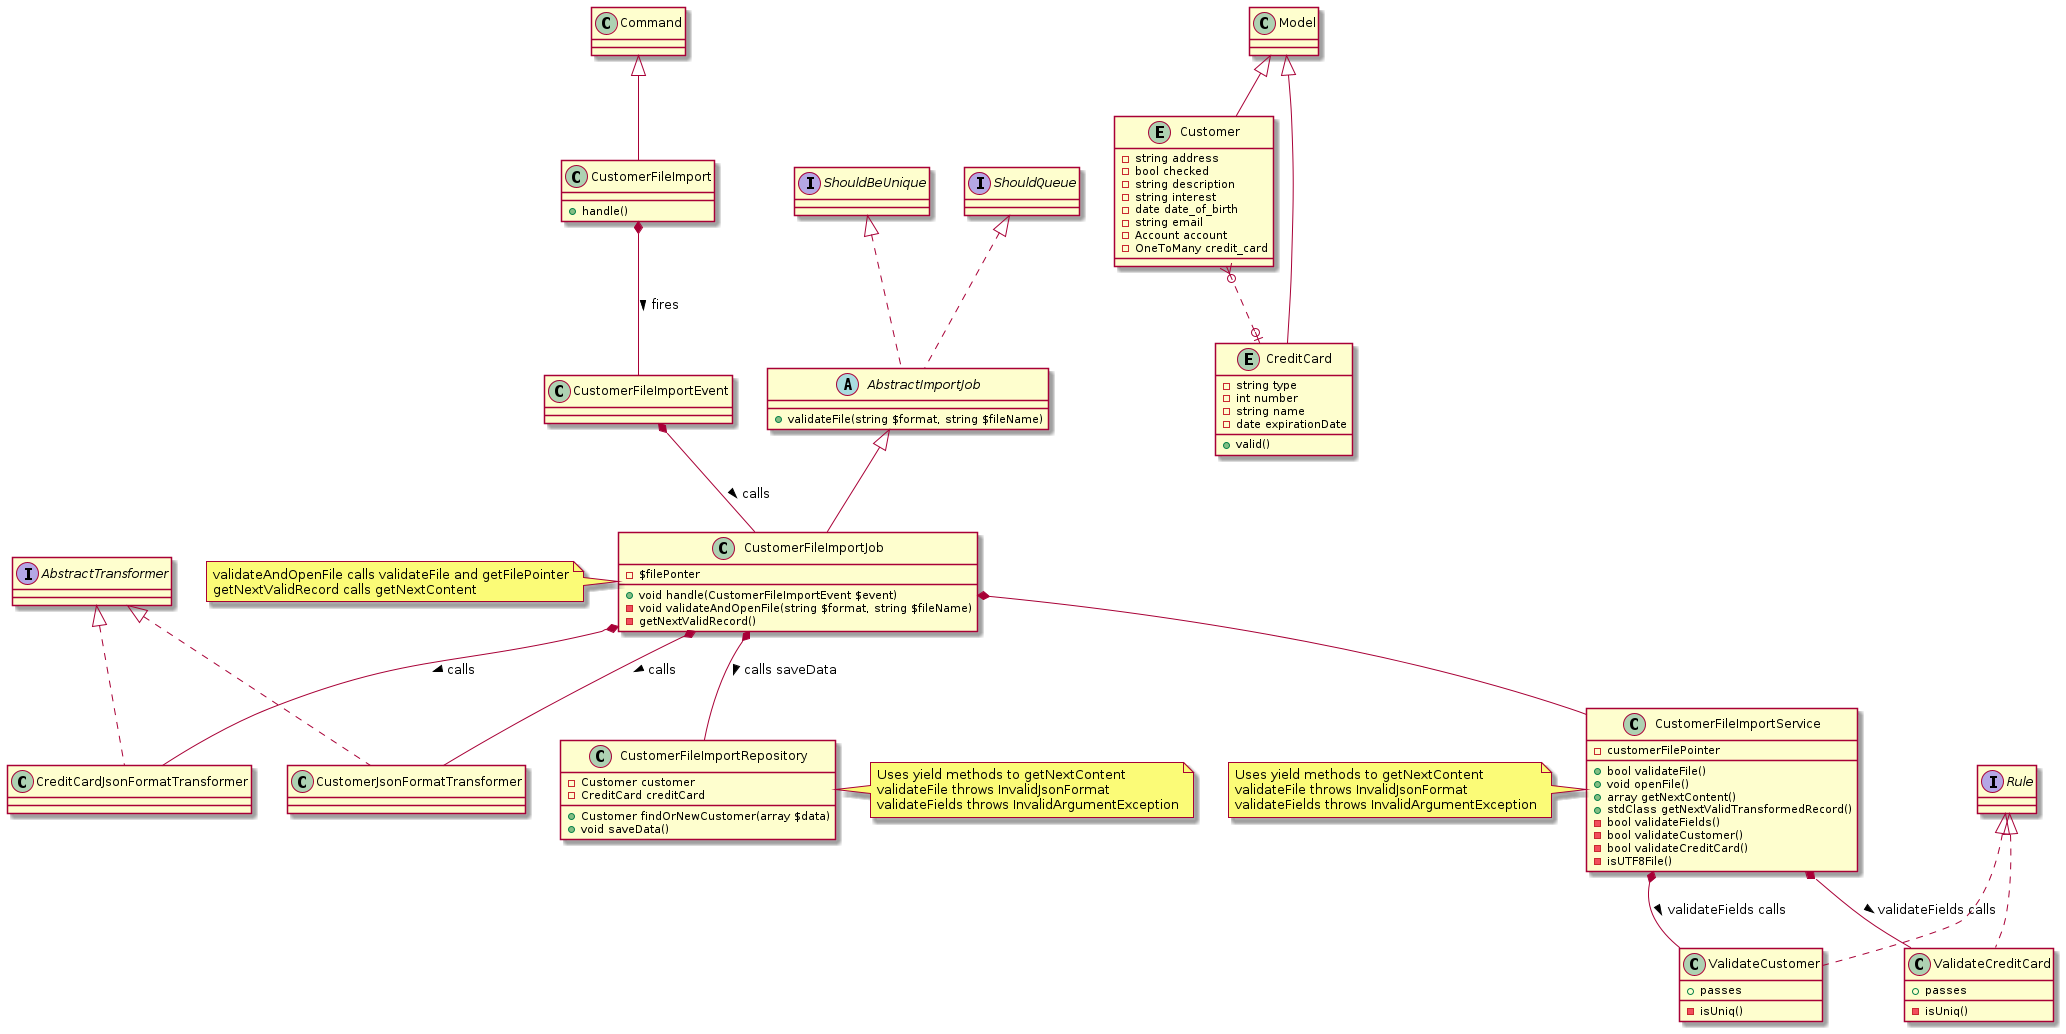

The diagram above was rendered by PlantUML. Its source (embedded in the PNG):
@startuml Diagrama de classes para exportalção de assinaturas

class CustomerFileImport extends Command {
    + handle()
}

class CustomerFileImportEvent {}

note left of CustomerFileImportJob
    validateAndOpenFile calls validateFile and getFilePointer
    getNextValidRecord calls getNextContent
end note
class CustomerFileImportJob extends AbstractImportJob {
    - $filePonter
    + void handle(CustomerFileImportEvent $event)
    - void validateAndOpenFile(string $format, string $fileName)
    - getNextValidRecord()
}

note left of CustomerFileImportService
    Uses yield methods to getNextContent
    validateFile throws InvalidJsonFormat
    validateFields throws InvalidArgumentException
end note
class CustomerFileImportService {
    - customerFilePointer
    + bool validateFile()
    + void openFile()
    + array getNextContent()
    + stdClass getNextValidTransformedRecord()
    - bool validateFields()
    - bool validateCustomer()
    - bool validateCreditCard()
    - isUTF8File()
}

note right of CustomerFileImportRepository
    Uses yield methods to getNextContent
    validateFile throws InvalidJsonFormat
    validateFields throws InvalidArgumentException
end note
class CustomerFileImportRepository {
    - Customer customer
    - CreditCard creditCard
    + Customer findOrNewCustomer(array $data)
    + void saveData()
}

class ValidateCustomer implements Rule {
    + passes
    - isUniq()
}
class ValidateCreditCard implements Rule {
    + passes
    - isUniq()
}
class CustomerJsonFormatTransformer implements AbstractTransformer {}
class CreditCardJsonFormatTransformer implements AbstractTransformer {}

entity Customer extends Model {
    - string address
    - bool checked
    - string description
    - string interest
    - date date_of_birth
    - string email
    - Account account
    - OneToMany credit_card
}
entity CreditCard extends Model {
    - string type
    - int number
    - string name
    - date expirationDate
    + valid()
}

abstract class AbstractImportJob implements ShouldQueue, ShouldBeUnique {
    + validateFile(string $format, string $fileName)
}

CustomerFileImport *-- CustomerFileImportEvent :fires >
CustomerFileImportEvent *-- CustomerFileImportJob :calls >
CustomerFileImportJob *-- CustomerFileImportRepository :calls saveData >
CustomerFileImportJob *-- CustomerFileImportService
CustomerFileImportJob *-- CustomerJsonFormatTransformer :calls >
CustomerFileImportJob *-- CreditCardJsonFormatTransformer :calls >
CustomerFileImportService *-- ValidateCustomer :validateFields calls >
CustomerFileImportService *-- ValidateCreditCard :validateFields calls >
Customer }o..o| CreditCard

@enduml